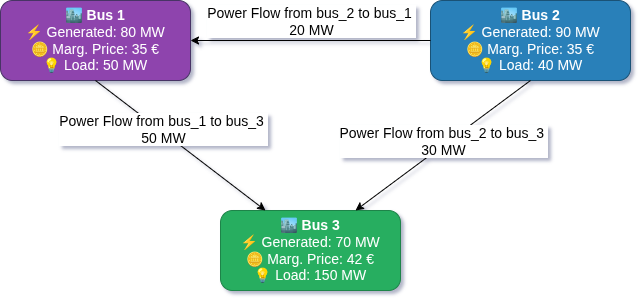

The diagram above was exported from draw.io. Its source (the exported page's mxGraphModel, read from the mxfile embedded in the PNG):
<mxGraphModel dx="1653" dy="792" grid="0" gridSize="10" guides="1" tooltips="1" connect="1" arrows="1" fold="1" page="1" pageScale="1" pageWidth="850" pageHeight="1100" background="none" math="0" shadow="1">
  <root>
    <mxCell id="0" />
    <mxCell id="1" parent="0" />
    <mxCell id="2" parent="1" style="rounded=1;whiteSpace=wrap;html=1;fillColor=#8E44AD;strokeColor=#483465;fontColor=#FFFFFF;align=center;fontSize=14;" value="&lt;b&gt;🏙 Bus 1&lt;/b&gt;&lt;br&gt;⚡ Generated: 80 MW&lt;br&gt;🪙 Marg. Price: 35 €&lt;div&gt;💡 Load: 50 MW&lt;/div&gt;" vertex="1">
      <mxGeometry height="80" width="190" x="90" y="90" as="geometry" />
    </mxCell>
    <mxCell id="3" parent="1" style="rounded=1;whiteSpace=wrap;html=1;fillColor=#2980B9;strokeColor=#1A5276;fontColor=#FFFFFF;align=center;fontSize=14;" value="&lt;b&gt;🏙 Bus 2&lt;/b&gt;&lt;br&gt;⚡ Generated: 90 MW&lt;br&gt;🪙 Marg. Price: 35 €&lt;br&gt;💡 Load: 40 MW" vertex="1">
      <mxGeometry height="80" width="200" x="520" y="90" as="geometry" />
    </mxCell>
    <mxCell id="4" parent="1" style="rounded=1;whiteSpace=wrap;html=1;fillColor=#27AE60;strokeColor=#1E8449;fontColor=#FFFFFF;align=center;fontSize=14;" value="&lt;b&gt;🏙 Bus 3&lt;/b&gt;&lt;br&gt;⚡ Generated: 70 MW&lt;br&gt;🪙 Marg. Price: 42 €&lt;br&gt;💡 Load: 150 MW" vertex="1">
      <mxGeometry height="80" width="180" x="310" y="300" as="geometry" />
    </mxCell>
    <mxCell id="7" edge="1" parent="1" source="3" style="rounded=0;endArrow=classic;endFill=1;html=1;strokeColor=#000000;exitX=0.5;exitY=1;entryX=0.75;entryY=0;entryDx=0;entryDy=0;labelBackgroundColor=#FFFFFF;labelBorderColor=none;" target="4">
      <mxGeometry relative="1" as="geometry" />
    </mxCell>
    <mxCell id="U4eSvUKT4R-9kYWHPl_7-16" connectable="0" parent="7" style="edgeLabel;html=1;align=center;verticalAlign=middle;resizable=0;points=[];labelBackgroundColor=#FFFFFF;labelBorderColor=none;" value="&lt;span style=&quot;font-size: 12px; background-color: rgb(255, 255, 255);&quot;&gt;&lt;span style=&quot;font-size: 14px;&quot;&gt;Power Flow from bus_2 to bus_3&lt;/span&gt;&amp;nbsp;&lt;/span&gt;&lt;div&gt;&lt;span style=&quot;background-color: rgb(255, 255, 255);&quot;&gt;&lt;font style=&quot;font-size: 14px;&quot;&gt;30 MW&lt;/font&gt;&lt;/span&gt;&lt;/div&gt;" vertex="1">
      <mxGeometry relative="1" x="-0.1351" as="geometry">
        <mxPoint x="-12" y="4" as="offset" />
      </mxGeometry>
    </mxCell>
    <mxCell id="NMdnBkSFtKn1Wskrg7I0-9" edge="1" parent="1" source="2" style="endArrow=classic;html=1;rounded=0;entryX=0.25;entryY=0;entryDx=0;entryDy=0;exitX=0.5;exitY=1;exitDx=0;exitDy=0;labelBackgroundColor=#FFFFFF;labelBorderColor=none;" target="4" value="">
      <mxGeometry height="50" relative="1" width="50" as="geometry">
        <mxPoint x="120" y="280" as="sourcePoint" />
        <mxPoint x="170" y="230" as="targetPoint" />
      </mxGeometry>
    </mxCell>
    <mxCell id="NMdnBkSFtKn1Wskrg7I0-10" connectable="0" parent="NMdnBkSFtKn1Wskrg7I0-9" style="edgeLabel;html=1;align=center;verticalAlign=middle;resizable=0;points=[];labelBackgroundColor=#FFFFFF;labelBorderColor=none;" value="&lt;span style=&quot;background-color: rgb(255, 255, 255);&quot;&gt;&lt;font style=&quot;font-size: 14px;&quot;&gt;Power Flow from bus_1 to bus_3&amp;nbsp;&lt;/font&gt;&lt;/span&gt;&lt;div&gt;&lt;span style=&quot;background-color: rgb(255, 255, 255);&quot;&gt;&lt;font style=&quot;font-size: 14px;&quot;&gt;50 MW&lt;/font&gt;&lt;/span&gt;&lt;/div&gt;" vertex="1">
      <mxGeometry relative="1" x="-0.2245" y="2" as="geometry">
        <mxPoint as="offset" />
      </mxGeometry>
    </mxCell>
    <mxCell id="ZHwVyxWx9xz-ORZm-dGL-7" edge="1" parent="1" source="3" style="endArrow=classic;html=1;rounded=0;entryX=1;entryY=0.5;entryDx=0;entryDy=0;exitX=0;exitY=0.5;exitDx=0;exitDy=0;labelBackgroundColor=#FFFFFF;labelBorderColor=none;" target="2" value="">
      <mxGeometry height="50" relative="1" width="50" as="geometry">
        <mxPoint x="400" y="450" as="sourcePoint" />
        <mxPoint x="450" y="400" as="targetPoint" />
      </mxGeometry>
    </mxCell>
    <mxCell id="ZHwVyxWx9xz-ORZm-dGL-8" connectable="0" parent="ZHwVyxWx9xz-ORZm-dGL-7" style="edgeLabel;html=1;align=center;verticalAlign=middle;resizable=0;points=[];labelBackgroundColor=#FFFFFF;labelBorderColor=none;" value="&lt;font style=&quot;font-size: 14px; color: rgb(0, 0, 0);&quot;&gt;Power Flow from bus_2 to bus_1&amp;nbsp;&lt;/font&gt;&lt;div style=&quot;color: rgb(127, 140, 141);&quot;&gt;&lt;font style=&quot;color: rgb(0, 0, 0); font-size: 14px;&quot;&gt;20 MW&lt;/font&gt;&lt;/div&gt;" vertex="1">
      <mxGeometry relative="1" x="0.05" y="4" as="geometry">
        <mxPoint x="6" y="-24" as="offset" />
      </mxGeometry>
    </mxCell>
  </root>
</mxGraphModel>